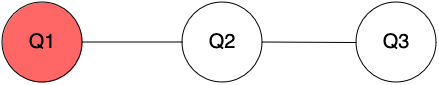

The diagram above was exported from draw.io. Its source (the exported page's mxGraphModel, read from the mxfile embedded in the PNG):
<mxGraphModel dx="1434" dy="769" grid="0" gridSize="10" guides="0" tooltips="1" connect="1" arrows="1" fold="1" page="0" pageScale="1" pageWidth="827" pageHeight="1169" math="0" shadow="0">
  <root>
    <mxCell id="0" />
    <mxCell id="1" parent="0" />
    <mxCell id="VTh_lsC2a5072H864yd0-1" value="" style="ellipse;whiteSpace=wrap;html=1;aspect=fixed;fillColor=#FF6666;" vertex="1" parent="1">
      <mxGeometry x="120" y="250" width="80" height="80" as="geometry" />
    </mxCell>
    <mxCell id="VTh_lsC2a5072H864yd0-2" value="" style="ellipse;whiteSpace=wrap;html=1;aspect=fixed;" vertex="1" parent="1">
      <mxGeometry x="300" y="250" width="80" height="80" as="geometry" />
    </mxCell>
    <mxCell id="VTh_lsC2a5072H864yd0-3" value="" style="ellipse;whiteSpace=wrap;html=1;aspect=fixed;" vertex="1" parent="1">
      <mxGeometry x="474" y="250" width="80" height="80" as="geometry" />
    </mxCell>
    <mxCell id="VTh_lsC2a5072H864yd0-4" value="" style="endArrow=none;html=1;rounded=0;" edge="1" parent="1">
      <mxGeometry width="50" height="50" relative="1" as="geometry">
        <mxPoint x="200" y="289.5" as="sourcePoint" />
        <mxPoint x="300" y="289.5" as="targetPoint" />
      </mxGeometry>
    </mxCell>
    <mxCell id="VTh_lsC2a5072H864yd0-5" value="" style="endArrow=none;html=1;rounded=0;" edge="1" parent="1">
      <mxGeometry width="50" height="50" relative="1" as="geometry">
        <mxPoint x="380" y="289.5" as="sourcePoint" />
        <mxPoint x="474" y="290" as="targetPoint" />
      </mxGeometry>
    </mxCell>
    <mxCell id="VTh_lsC2a5072H864yd0-6" value="&lt;font style=&quot;font-size: 20px;&quot;&gt;Q1&lt;/font&gt;" style="text;html=1;align=center;verticalAlign=middle;whiteSpace=wrap;rounded=0;" vertex="1" parent="1">
      <mxGeometry x="130" y="275" width="60" height="30" as="geometry" />
    </mxCell>
    <mxCell id="VTh_lsC2a5072H864yd0-7" value="&lt;font style=&quot;font-size: 20px;&quot;&gt;Q2&lt;/font&gt;" style="text;html=1;align=center;verticalAlign=middle;whiteSpace=wrap;rounded=0;" vertex="1" parent="1">
      <mxGeometry x="310" y="275" width="60" height="30" as="geometry" />
    </mxCell>
    <mxCell id="VTh_lsC2a5072H864yd0-8" value="&lt;font style=&quot;font-size: 20px;&quot;&gt;Q3&lt;/font&gt;" style="text;html=1;align=center;verticalAlign=middle;whiteSpace=wrap;rounded=0;" vertex="1" parent="1">
      <mxGeometry x="484" y="275" width="60" height="30" as="geometry" />
    </mxCell>
  </root>
</mxGraphModel>